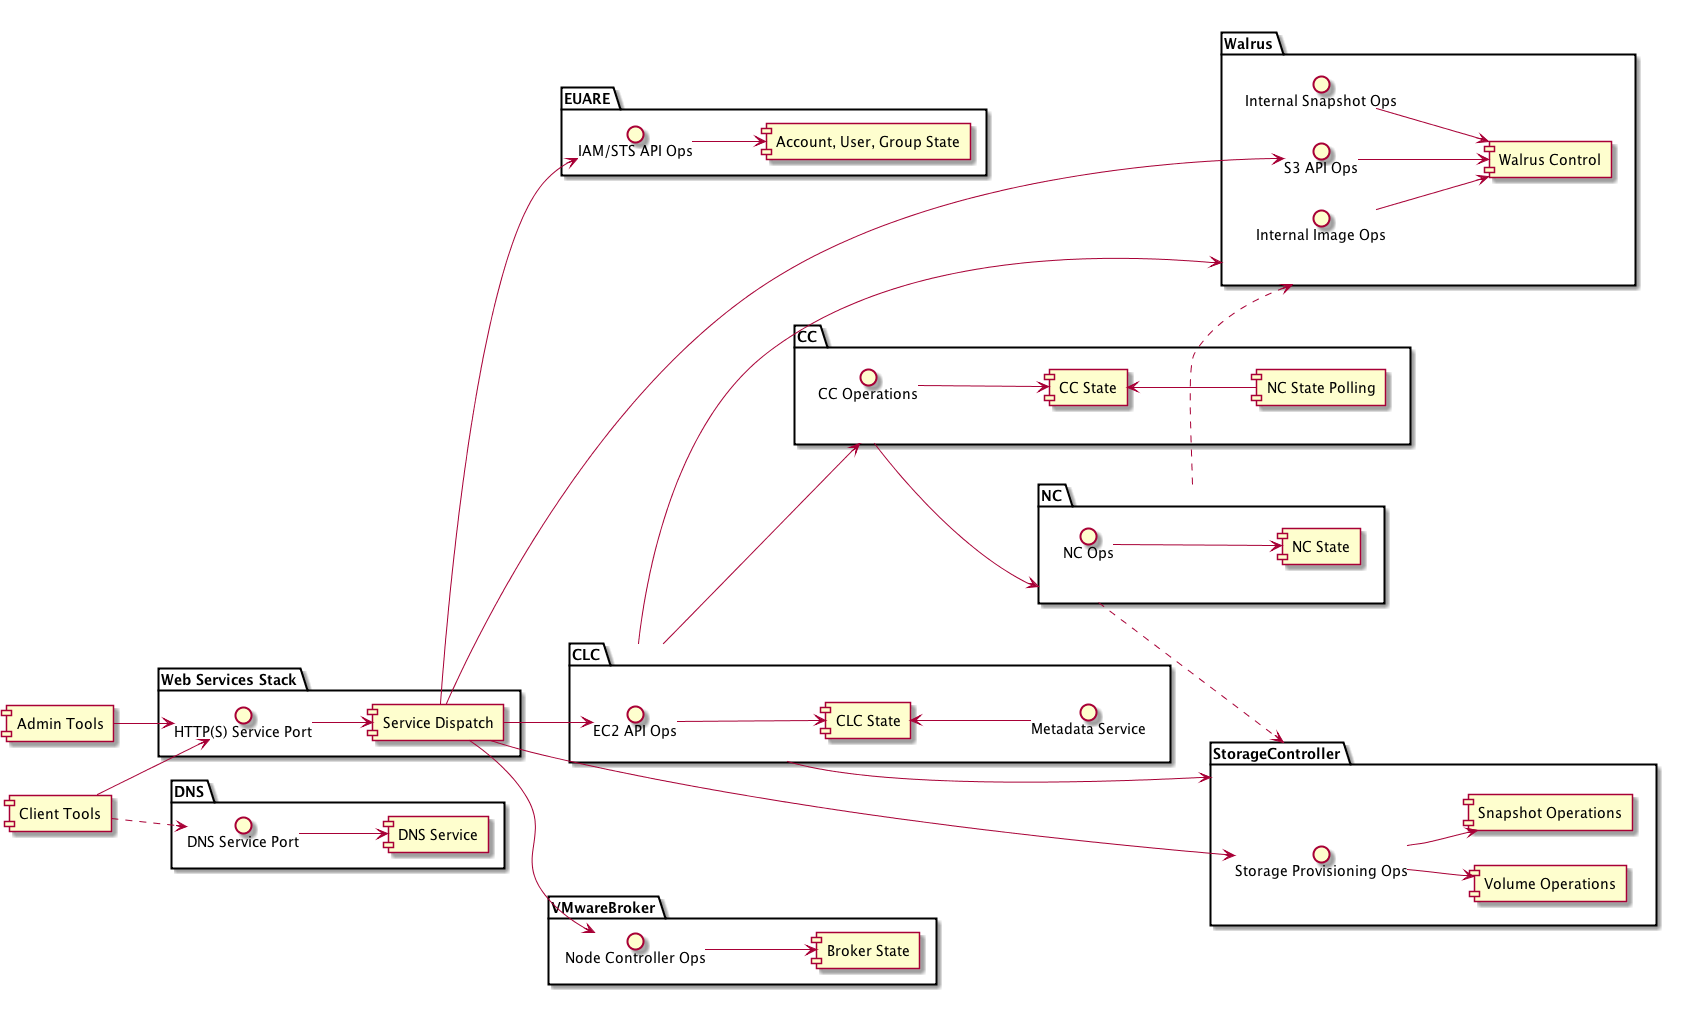

The diagram above was rendered by PlantUML. Its source (embedded in the PNG):
@startuml
component "Client Tools" as client
component "Admin Tools" as admin
package "Web Services Stack" as wsstack {
  interface "HTTP(S) Service Port" as wsport
  component "Service Dispatch" as wsdispatch
  wsport -down-> wsdispatch
}

package DNS {
  interface "DNS Service Port" as dnsport
  component "DNS Service" as dnsstate
  dnsport -down-> dnsstate
}

package EUARE {
interface "IAM/STS API Ops" as euareiface
component "Account, User, Group State" as euarestate
euareiface -down-> euarestate
}

package Walrus as walrus {
interface "S3 API Ops" as walruss3ops
interface "Internal Image Ops" as walrusimageops
interface "Internal Snapshot Ops" as walrussnapsops
component "Walrus Control" as walruscontrol

walruss3ops --> walruscontrol
walrusimageops --> walruscontrol
walrussnapsops --> walruscontrol


}

package CLC as clc {
left to right direction
interface "EC2 API Ops" as clcec2
interface "Metadata Service" as clcmetadata
component "CLC State" as clcstate
clcec2 -down-> clcstate
clcmetadata -up-> clcstate
}

package StorageController as sc {
interface "Storage Provisioning Ops" as sciface
component "Volume Operations" as scvolops
component "Snapshot Operations" as scsnapops
sciface -down-> scvolops
sciface -down-> scsnapops

}

package VMwareBroker as vb {
interface "Node Controller Ops" as vbops
component "Broker State" as vbstate
vbops -down-> vbstate
}


package CC as cc {
interface "CC Operations" as cciface
component "CC State" as ccstate
component "NC State Polling" as ccncpolling
cciface -down-> ccstate
ccncpolling -up-> ccstate
}
package NC as nc {
interface "NC Ops" as ncops
component "NC State" as ncstate
ncops -down-> ncstate
}

clc -down-> cc
clc -right-> sc
clc -left-> walrus

cc -down-> nc

nc .up.> walrus
nc .up.> sc

client --> wsport
admin --> wsport
client ..> dnsport
wsdispatch --> euareiface
wsdispatch --> walruss3ops
wsdispatch --> clcec2
wsdispatch --> sciface
wsdispatch --> vbops
@enduml